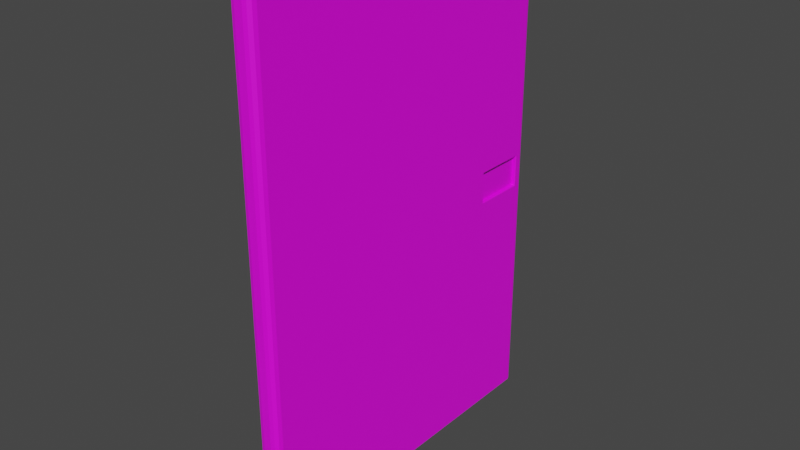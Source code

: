 # Source: toiled_door.blend  (saved by Blender 4.0.36; exported with 4.5.12 LTS)
import bpy
from mathutils import Matrix  # noqa: F401  (used for matrix-valued properties, if any)

bpy.ops.wm.read_factory_settings(use_empty=True)
scene = bpy.context.scene
scene.name = 'Scene'

# ---- collections
col_collection = bpy.data.collections.new('Collection'); scene.collection.children.link(col_collection)

# ---- images (referenced by path relative to the original .blend; pixels are not part of the script)
import os
ASSET_DIR = os.environ.get("B2B_ASSET_DIR", "")  # directory of the original .blend (textures are referenced by path, not embedded)
HERE = os.path.dirname(os.path.abspath(__file__))  # packed textures are extracted next to this script under _unpacked/

def load_image(name, relpath, width, height, colorspace="sRGB"):
    """Load a texture the original file referenced (path relative to the .blend, or extracted next to this script)."""
    p = next((c for c in (os.path.join(HERE, relpath), os.path.join(ASSET_DIR, relpath)) if relpath and os.path.exists(c)), "")
    if p:
        img = bpy.data.images.load(p, check_existing=True)
        img.name = name
    else:  # same state as the original file: an image datablock whose file is absent (Cycles renders it pink)
        img = bpy.data.images.new(name, width, height)
        img.source = "FILE"
        img.filepath = "//" + (relpath or name)
    img.colorspace_settings.name = colorspace
    return img
img_color_atlas_png_003 = load_image('color_atlas.png.003', 'color_atlas.png', 1024, 1024, 'sRGB')

# ---- materials (node trees are filled in below, after node groups)
mat_defcolor = bpy.data.materials.new('defColor')
mat_defcolor.use_backface_culling = True
mat_defcolor.use_transparent_shadow = False

# ---- material node trees
mat_defcolor.use_nodes = True; mat_defcolor.node_tree.nodes.clear()
_N = mat_defcolor.node_tree.nodes; _L = mat_defcolor.node_tree.links
n0 = _N.new('ShaderNodeBsdfPrincipled'); n0.name = 'Principled BSDF'; n0.location = (10, 300)
n0.distribution = 'GGX'
n0.subsurface_method = 'RANDOM_WALK_SKIN'
n0.inputs[3].default_value = 1.45
n0.inputs[27].default_value = (0.0, 0.0, 0.0, 1.0)
n0.inputs[28].default_value = 1.0
n1 = _N.new('ShaderNodeOutputMaterial'); n1.name = 'Material Output'; n1.location = (300, 300)
n2 = _N.new('ShaderNodeTexImage'); n2.name = 'Image Texture'; n2.location = (-401, 201)
n2.image = img_color_atlas_png_003
_L.new(n0.outputs[0], n1.inputs[0])
_L.new(n2.outputs[0], n0.inputs[0])
n1.is_active_output = True

# ---- world
world_world = bpy.data.worlds.new('World'); scene.world = world_world
world_world.use_nodes = True; world_world.node_tree.nodes.clear()
_N = world_world.node_tree.nodes; _L = world_world.node_tree.links
n0 = _N.new('ShaderNodeOutputWorld'); n0.name = 'World Output'; n0.location = (300, 300)
n1 = _N.new('ShaderNodeBackground'); n1.name = 'Background'; n1.location = (10, 300)
n1.inputs[0].default_value = (0.05088, 0.05088, 0.05088, 1.0)
_L.new(n1.outputs[0], n0.inputs[0])
n0.is_active_output = True
world_world.color = (0.05088, 0.05088, 0.05088)
world_world.use_sun_shadow = False
world_world.sun_shadow_jitter_overblur = 0.0

# ---- meshes
me_cube_004 = bpy.data.meshes.new('Cube.004')
me_cube_004.from_pydata([(-0.02579, -0.01922, -1.618), (-0.07284, 0.02783, -1.618), (-0.04932, -0.01292, -1.618), (-0.06654, 0.004305, -1.618), (-0.07284, 0.02783, 1.618), (-0.02579, -0.01922, 1.618), (-0.06654, 0.004305, 1.618), (-0.04932, -0.01292, 1.618), (0.07284, 0.02783, -1.618), (0.02579, -0.01922, -1.618), (0.06654, 0.004305, -1.618), (0.04932, -0.01292, -1.618), (0.02579, -0.01922, 1.618), (0.07284, 0.02783, 1.618), (0.04932, -0.01292, 1.618), (0.06654, 0.004305, 1.618), (-0.0314, 2.216, 1.618), (-0.06049, 2.187, 1.618), (-0.04588, 2.212, 1.618), (-0.05653, 2.201, 1.618), (-0.0314, 2.216, -1.589), (-0.06049, 2.187, -1.618), (-0.04588, 2.212, -1.603), (-0.05653, 2.201, -1.614), (0.05645, 2.216, -1.589), (0.0852, 2.187, -1.618), (0.07089, 2.212, -1.603), (0.08141, 2.201, -1.614), (0.0852, 2.187, 1.618), (0.05645, 2.216, 1.618), (0.08141, 2.201, 1.618), (0.07089, 2.212, 1.618), (0.08303, 1.808, 1.618), (0.08303, 1.808, -1.618), (0.08497, 2.146, 1.618), (0.08497, 2.146, -1.618), (-0.02579, -0.01922, -0.09956), (-0.02579, -0.01922, 0.09956), (-0.04932, -0.01292, 0.09965), (-0.04932, -0.01292, -0.09965), (-0.06654, 0.004305, 0.09982), (-0.06654, 0.004305, -0.09982), (-0.07284, 0.02783, -0.1001), (-0.07284, 0.02783, 0.1001), (0.02579, -0.01922, 0.09956), (0.02579, -0.01922, -0.09956), (0.04932, -0.01292, 0.09965), (0.04932, -0.01292, -0.09965), (0.06654, 0.004305, 0.09982), (0.06654, 0.004305, -0.09982), (0.07284, 0.02783, -0.1001), (0.07284, 0.02783, 0.1001), (-0.0314, 2.216, 0.1162), (-0.0314, 2.216, -0.08727), (-0.04588, 2.212, 0.1088), (-0.04588, 2.212, -0.09435), (-0.05653, 2.201, 0.103), (-0.05653, 2.201, -0.09911), (-0.06049, 2.187, 0.1005), (-0.06049, 2.187, -0.1005), (0.0852, 2.187, 0.1005), (0.0852, 2.187, -0.1005), (0.08141, 2.201, 0.103), (0.08141, 2.201, -0.09911), (0.07089, 2.212, 0.1088), (0.07089, 2.212, -0.09436), (0.05645, 2.216, -0.08728), (0.05645, 2.216, 0.1162), (0.0591, 1.809, -0.09577), (0.05913, 1.813, -0.1004), (0.061, 2.142, -0.1005), (0.06103, 2.146, -0.09583), (0.05913, 1.813, 0.1004), (0.0591, 1.809, 0.09577), (0.06103, 2.146, 0.09583), (0.061, 2.142, 0.1005), (0.07837, 1.808, 0.09577), (0.07839, 1.813, 0.1004), (0.08301, 1.804, 0.1051), (0.07837, 1.808, -0.09577), (0.08301, 1.804, -0.1051), (0.07839, 1.813, -0.1004), (0.08027, 2.142, 0.1005), (0.0803, 2.146, 0.09583), (0.08499, 2.151, 0.1052), (0.0803, 2.146, -0.09583), (0.08027, 2.142, -0.1005), (0.08499, 2.151, -0.1052)], [], [(87, 35, 25, 61), (8, 10, 11, 9, 0, 2, 3, 1, 21, 25, 35, 33), (43, 4, 17, 58), (41, 3, 2, 39), (1, 42, 59, 21), (6, 40, 38, 7), (37, 44, 12, 5), (14, 46, 48, 15), (49, 10, 8, 50), (15, 48, 51, 13), (16, 52, 54, 18), (52, 16, 29, 67), (19, 56, 58, 17), (61, 25, 27, 63), (20, 24, 26, 22), (22, 26, 27, 23), (23, 27, 25, 21), (28, 60, 62, 30), (31, 64, 67, 29), (32, 78, 84, 34), (12, 44, 46, 14), (65, 26, 24, 66), (63, 27, 26, 65), (30, 62, 64, 31), (57, 23, 21, 59), (55, 22, 23, 57), (18, 54, 56, 19), (53, 20, 22, 55), (47, 11, 10, 49), (45, 9, 11, 47), (0, 9, 45, 36), (4, 43, 40, 6), (42, 1, 3, 41), (39, 2, 0, 36), (20, 53, 66, 24), (43, 58, 59, 42), (65, 66, 67, 64), (63, 65, 64, 62), (61, 63, 62, 60), (57, 59, 58, 56), (55, 57, 56, 54), (53, 55, 54, 52), (52, 67, 66, 53), (49, 50, 51, 48), (47, 49, 48, 46), (45, 47, 46, 44), (39, 36, 37, 38), (41, 39, 38, 40), (42, 41, 40, 43), (44, 37, 36, 45), (34, 84, 60, 28), (7, 38, 37, 5), (87, 61, 60, 84), (13, 51, 78, 32), (50, 80, 78, 51), (80, 33, 35, 87), (50, 8, 33, 80), (81, 86, 70, 69), (85, 83, 74, 71), (82, 77, 72, 75), (68, 69, 70, 71, 74, 75, 72, 73), (76, 77, 78), (79, 80, 81), (82, 83, 84), (85, 86, 87), (76, 73, 72, 77), (84, 78, 77, 82), (87, 84, 83, 85), (68, 79, 81, 69), (80, 87, 86, 81), (79, 76, 78, 80), (85, 71, 70, 86), (74, 83, 82, 75), (76, 79, 68, 73)])
_uv = me_cube_004.uv_layers.new(name='UVMap')
_uv.uv.foreach_set('vector', [0.4777, 0.4131, 0.4777, 0.4114, 0.4778, 0.4114, 0.4778, 0.4131, 0.4766, 0.412, 0.4766, 0.412, 0.4766, 0.412, 0.4765, 0.412, 0.4765, 0.412, 0.4765, 0.412, 0.4764, 0.412, 0.4764, 0.412, 0.4764, 0.4145, 0.4766, 0.4145, 0.4766, 0.4144, 0.4766, 0.414, 0.4753, 0.4133, 0.4753, 0.4151, 0.4778, 0.4151, 0.4778, 0.4133, 0.4753, 0.4131, 0.4753, 0.4114, 0.4753, 0.4114, 0.4753, 0.4131, 0.4753, 0.4114, 0.4753, 0.4131, 0.4778, 0.4131, 0.4778, 0.4114, 0.4753, 0.4151, 0.4753, 0.4133, 0.4753, 0.4133, 0.4753, 0.4151, 0.4765, 0.4133, 0.4765, 0.4133, 0.4765, 0.4151, 0.4765, 0.4151, 0.4753, 0.4151, 0.4753, 0.4133, 0.4753, 0.4133, 0.4753, 0.4151, 0.4753, 0.4131, 0.4753, 0.4114, 0.4753, 0.4114, 0.4753, 0.4131, 0.4753, 0.4151, 0.4753, 0.4133, 0.4753, 0.4133, 0.4753, 0.4151, 0.4765, 0.4151, 0.4765, 0.4134, 0.4765, 0.4134, 0.4765, 0.4151, 0.4765, 0.4134, 0.4765, 0.4151, 0.4766, 0.4151, 0.4766, 0.4134, 0.4778, 0.4151, 0.4778, 0.4133, 0.4778, 0.4133, 0.4778, 0.4151, 0.4778, 0.4131, 0.4778, 0.4114, 0.4778, 0.4114, 0.4778, 0.4131, 0.4765, 0.4114, 0.4766, 0.4114, 0.4766, 0.4114, 0.4765, 0.4114, 0.4765, 0.4145, 0.4766, 0.4145, 0.4766, 0.4145, 0.4765, 0.4145, 0.4765, 0.4145, 0.4766, 0.4145, 0.4766, 0.4145, 0.4764, 0.4145, 0.4778, 0.4151, 0.4778, 0.4133, 0.4778, 0.4133, 0.4778, 0.4151, 0.4766, 0.4151, 0.4766, 0.4134, 0.4766, 0.4134, 0.4766, 0.4151, 0.4773, 0.4151, 0.4773, 0.4133, 0.4777, 0.4133, 0.4777, 0.4151, 0.4765, 0.4151, 0.4765, 0.4133, 0.4766, 0.4133, 0.4766, 0.4151, 0.4766, 0.4131, 0.4766, 0.4114, 0.4766, 0.4114, 0.4766, 0.4131, 0.4778, 0.4131, 0.4778, 0.4114, 0.4778, 0.4114, 0.4778, 0.4131, 0.4778, 0.4151, 0.4778, 0.4133, 0.4778, 0.4134, 0.4778, 0.4151, 0.4778, 0.4131, 0.4778, 0.4114, 0.4778, 0.4114, 0.4778, 0.4131, 0.4765, 0.4131, 0.4765, 0.4114, 0.4765, 0.4114, 0.4765, 0.4131, 0.4765, 0.4151, 0.4765, 0.4134, 0.4765, 0.4133, 0.4765, 0.4151, 0.4765, 0.4131, 0.4765, 0.4114, 0.4765, 0.4114, 0.4765, 0.4131, 0.4753, 0.4131, 0.4753, 0.4114, 0.4753, 0.4114, 0.4753, 0.4131, 0.4765, 0.4131, 0.4765, 0.4114, 0.4766, 0.4114, 0.4766, 0.4131, 0.4765, 0.4114, 0.4765, 0.4114, 0.4765, 0.4131, 0.4765, 0.4131, 0.4753, 0.4151, 0.4753, 0.4133, 0.4753, 0.4133, 0.4753, 0.4151, 0.4753, 0.4131, 0.4753, 0.4114, 0.4753, 0.4114, 0.4753, 0.4131, 0.4765, 0.4131, 0.4765, 0.4114, 0.4765, 0.4114, 0.4765, 0.4131, 0.4765, 0.4114, 0.4765, 0.4131, 0.4766, 0.4131, 0.4766, 0.4114, 0.4753, 0.4133, 0.4778, 0.4133, 0.4778, 0.4131, 0.4753, 0.4131, 0.4766, 0.4131, 0.4766, 0.4131, 0.4766, 0.4134, 0.4766, 0.4134, 0.4778, 0.4131, 0.4778, 0.4131, 0.4778, 0.4134, 0.4778, 0.4133, 0.4778, 0.4131, 0.4778, 0.4131, 0.4778, 0.4133, 0.4778, 0.4133, 0.4778, 0.4131, 0.4778, 0.4131, 0.4778, 0.4133, 0.4778, 0.4133, 0.4765, 0.4131, 0.4765, 0.4131, 0.4765, 0.4133, 0.4765, 0.4134, 0.4765, 0.4131, 0.4765, 0.4131, 0.4765, 0.4134, 0.4765, 0.4134, 0.4765, 0.4134, 0.4766, 0.4134, 0.4766, 0.4131, 0.4765, 0.4131, 0.4753, 0.4131, 0.4753, 0.4131, 0.4753, 0.4133, 0.4753, 0.4133, 0.4753, 0.4131, 0.4753, 0.4131, 0.4753, 0.4133, 0.4753, 0.4133, 0.4765, 0.4131, 0.4766, 0.4131, 0.4766, 0.4133, 0.4765, 0.4133, 0.4765, 0.4131, 0.4765, 0.4131, 0.4765, 0.4133, 0.4765, 0.4133, 0.4753, 0.4131, 0.4753, 0.4131, 0.4753, 0.4133, 0.4753, 0.4133, 0.4753, 0.4131, 0.4753, 0.4131, 0.4753, 0.4133, 0.4753, 0.4133, 0.4765, 0.4133, 0.4765, 0.4133, 0.4765, 0.4131, 0.4765, 0.4131, 0.4777, 0.4151, 0.4777, 0.4133, 0.4778, 0.4133, 0.4778, 0.4151, 0.4765, 0.4151, 0.4765, 0.4133, 0.4765, 0.4133, 0.4765, 0.4151, 0.4777, 0.4131, 0.4778, 0.4131, 0.4778, 0.4133, 0.4777, 0.4133, 0.4753, 0.4151, 0.4753, 0.4133, 0.4773, 0.4133, 0.4773, 0.4151, 0.4753, 0.4131, 0.4773, 0.4131, 0.4773, 0.4133, 0.4753, 0.4133, 0.4773, 0.4131, 0.4773, 0.4114, 0.4777, 0.4114, 0.4777, 0.4131, 0.4753, 0.4131, 0.4753, 0.4114, 0.4773, 0.4114, 0.4773, 0.4131, 0.4766, 0.414, 0.4766, 0.4144, 0.4766, 0.4144, 0.4766, 0.414, 0.4766, 0.4131, 0.4766, 0.4133, 0.4766, 0.4133, 0.4766, 0.4131, 0.4766, 0.4144, 0.4766, 0.414, 0.4766, 0.414, 0.4766, 0.4144, 0.4773, 0.4131, 0.4773, 0.4131, 0.4777, 0.4131, 0.4777, 0.4131, 0.4777, 0.4133, 0.4777, 0.4133, 0.4773, 0.4133, 0.4773, 0.4133, 0.4773, 0.4133, 0.4773, 0.4133, 0.4773, 0.4133, 0.4773, 0.4131, 0.4773, 0.4131, 0.4773, 0.4131, 0.4777, 0.4133, 0.4777, 0.4133, 0.4777, 0.4133, 0.4777, 0.4131, 0.4777, 0.4131, 0.4777, 0.4131, 0.4766, 0.4133, 0.4766, 0.4133, 0.4766, 0.4133, 0.4766, 0.4133, 0.4766, 0.4144, 0.4766, 0.414, 0.4766, 0.414, 0.4766, 0.4144, 0.4766, 0.4131, 0.4766, 0.4133, 0.4766, 0.4133, 0.4766, 0.4131, 0.4766, 0.4131, 0.4766, 0.4131, 0.4766, 0.4131, 0.4766, 0.4131, 0.4766, 0.414, 0.4766, 0.4144, 0.4766, 0.4144, 0.4766, 0.414, 0.4773, 0.4131, 0.4773, 0.4133, 0.4773, 0.4133, 0.4773, 0.4131, 0.4766, 0.4144, 0.4766, 0.4144, 0.4766, 0.4144, 0.4766, 0.4144, 0.4766, 0.4144, 0.4766, 0.4144, 0.4766, 0.4144, 0.4766, 0.4144, 0.4766, 0.4133, 0.4766, 0.4131, 0.4766, 0.4131, 0.4766, 0.4133])
me_cube_004.materials.append(mat_defcolor)
me_cube_004.update()

# ---- objects
ob_active_door = bpy.data.objects.new('active_door', me_cube_004)

# ---- transforms, parenting, visibility, modifiers, constraints
ob_active_door.location = (0.0, 0.0, 0.0)

# ---- collection membership
col_collection.objects.link(ob_active_door)

# ---- scene / render settings (as saved in the file)
scene.frame_start = 1; scene.frame_end = 250; scene.frame_set(14)
scene.render.engine = 'BLENDER_EEVEE_NEXT'
scene.render.image_settings.file_format = 'FFMPEG'
scene.render.image_settings.color_mode = 'RGB'
scene.render.resolution_x = 1280
scene.render.resolution_y = 720
scene.render.fps = 30
scene.cycles.sampling_pattern = 'TABULATED_SOBOL'
scene.cycles.use_light_tree = False
scene.view_settings.view_transform = 'Filmic'
bpy.context.view_layer.update()

# ---- added for rendering (the .blend has no active camera and no usable light): camera, sun
cam_auto = bpy.data.cameras.new('AutoCamera')
cam_auto.lens = 50.0
cam_auto.sensor_width = 36.0
cam_auto.clip_end = 1000.0
ob_auto_camera = bpy.data.objects.new('AutoCamera', cam_auto)
scene.collection.objects.link(ob_auto_camera)
ob_auto_camera.location = (3.64751, -3.27145, 2.91306)
ob_auto_camera.rotation_euler = (1.09748, -7.21219e-08, 0.694738)
scene.camera = ob_auto_camera
light_auto_sun = bpy.data.lights.new('AutoSun', 'SUN')
light_auto_sun.energy = 3.0
light_auto_sun.angle = 0.0523599
ob_auto_sun = bpy.data.objects.new('AutoSun', light_auto_sun)
scene.collection.objects.link(ob_auto_sun)
ob_auto_sun.rotation_euler = (0.872665, 0.174533, 0.523599)
bpy.context.view_layer.update()
